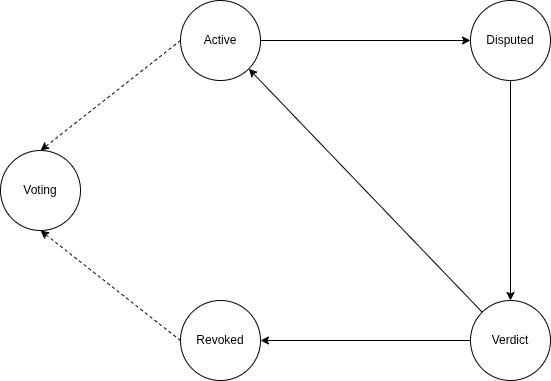

The diagram above was exported from draw.io. Its source (the exported page's mxGraphModel, read from the mxfile embedded in the PNG):
<mxGraphModel dx="1406" dy="891" grid="1" gridSize="10" guides="1" tooltips="1" connect="1" arrows="1" fold="1" page="1" pageScale="1" pageWidth="1100" pageHeight="850" math="0" shadow="0">
  <root>
    <mxCell id="0" />
    <mxCell id="1" parent="0" />
    <mxCell id="NQW0LCumVi7PNFwqW-vc-61" parent="1" style="ellipse;whiteSpace=wrap;html=1;aspect=fixed;" value="Active" vertex="1">
      <mxGeometry height="80" width="80" x="420" y="180" as="geometry" />
    </mxCell>
    <mxCell id="NQW0LCumVi7PNFwqW-vc-62" parent="1" style="ellipse;whiteSpace=wrap;html=1;aspect=fixed;" value="Disputed" vertex="1">
      <mxGeometry height="80" width="80" x="710" y="180" as="geometry" />
    </mxCell>
    <mxCell id="NQW0LCumVi7PNFwqW-vc-63" parent="1" style="ellipse;whiteSpace=wrap;html=1;aspect=fixed;" value="Verdict" vertex="1">
      <mxGeometry height="80" width="80" x="710" y="480" as="geometry" />
    </mxCell>
    <mxCell id="NQW0LCumVi7PNFwqW-vc-64" parent="1" style="ellipse;whiteSpace=wrap;html=1;aspect=fixed;" value="Revoked" vertex="1">
      <mxGeometry height="80" width="80" x="420" y="480" as="geometry" />
    </mxCell>
    <mxCell id="NQW0LCumVi7PNFwqW-vc-65" edge="1" parent="1" source="NQW0LCumVi7PNFwqW-vc-61" style="endArrow=classic;html=1;rounded=0;exitX=1;exitY=0.5;exitDx=0;exitDy=0;entryX=0;entryY=0.5;entryDx=0;entryDy=0;" target="NQW0LCumVi7PNFwqW-vc-62" value="">
      <mxGeometry height="50" relative="1" width="50" as="geometry">
        <mxPoint x="720" y="400" as="sourcePoint" />
        <mxPoint x="770" y="350" as="targetPoint" />
      </mxGeometry>
    </mxCell>
    <mxCell id="NQW0LCumVi7PNFwqW-vc-66" edge="1" parent="1" source="NQW0LCumVi7PNFwqW-vc-62" style="endArrow=classic;html=1;rounded=0;exitX=0.5;exitY=1;exitDx=0;exitDy=0;entryX=0.5;entryY=0;entryDx=0;entryDy=0;" target="NQW0LCumVi7PNFwqW-vc-63" value="">
      <mxGeometry height="50" relative="1" width="50" as="geometry">
        <mxPoint x="720" y="400" as="sourcePoint" />
        <mxPoint x="770" y="350" as="targetPoint" />
      </mxGeometry>
    </mxCell>
    <mxCell id="NQW0LCumVi7PNFwqW-vc-67" edge="1" parent="1" source="NQW0LCumVi7PNFwqW-vc-63" style="endArrow=classic;html=1;rounded=0;entryX=1;entryY=1;entryDx=0;entryDy=0;exitX=0;exitY=0;exitDx=0;exitDy=0;" target="NQW0LCumVi7PNFwqW-vc-61" value="">
      <mxGeometry height="50" relative="1" width="50" as="geometry">
        <mxPoint x="720" y="400" as="sourcePoint" />
        <mxPoint x="770" y="350" as="targetPoint" />
      </mxGeometry>
    </mxCell>
    <mxCell id="NQW0LCumVi7PNFwqW-vc-68" edge="1" parent="1" source="NQW0LCumVi7PNFwqW-vc-63" style="endArrow=classic;html=1;rounded=0;exitX=0;exitY=0.5;exitDx=0;exitDy=0;entryX=1;entryY=0.5;entryDx=0;entryDy=0;" target="NQW0LCumVi7PNFwqW-vc-64" value="">
      <mxGeometry height="50" relative="1" width="50" as="geometry">
        <mxPoint x="720" y="390" as="sourcePoint" />
        <mxPoint x="770" y="340" as="targetPoint" />
      </mxGeometry>
    </mxCell>
    <mxCell id="NQW0LCumVi7PNFwqW-vc-69" parent="1" style="ellipse;whiteSpace=wrap;html=1;aspect=fixed;" value="Voting" vertex="1">
      <mxGeometry height="80" width="80" x="240" y="330" as="geometry" />
    </mxCell>
    <mxCell id="NQW0LCumVi7PNFwqW-vc-70" edge="1" parent="1" source="NQW0LCumVi7PNFwqW-vc-61" style="endArrow=classic;html=1;rounded=0;exitX=0;exitY=0.5;exitDx=0;exitDy=0;entryX=0.5;entryY=0;entryDx=0;entryDy=0;dashed=1;" target="NQW0LCumVi7PNFwqW-vc-69" value="">
      <mxGeometry height="50" relative="1" width="50" as="geometry">
        <mxPoint x="380" y="370" as="sourcePoint" />
        <mxPoint x="430" y="320" as="targetPoint" />
      </mxGeometry>
    </mxCell>
    <mxCell id="NQW0LCumVi7PNFwqW-vc-71" edge="1" parent="1" source="NQW0LCumVi7PNFwqW-vc-64" style="endArrow=classic;html=1;rounded=0;entryX=0.5;entryY=1;entryDx=0;entryDy=0;exitX=0;exitY=0.5;exitDx=0;exitDy=0;dashed=1;" target="NQW0LCumVi7PNFwqW-vc-69" value="">
      <mxGeometry height="50" relative="1" width="50" as="geometry">
        <mxPoint x="380" y="370" as="sourcePoint" />
        <mxPoint x="430" y="320" as="targetPoint" />
      </mxGeometry>
    </mxCell>
  </root>
</mxGraphModel>